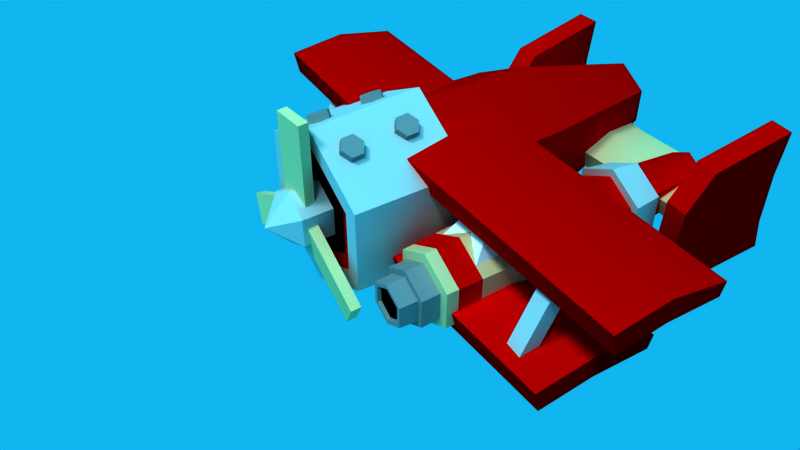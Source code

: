 # Source: bomberbiplane.blend  (saved by Blender 2.78.0; exported with 4.5.12 LTS)
import bpy
from mathutils import Matrix  # noqa: F401  (used for matrix-valued properties, if any)

bpy.ops.wm.read_factory_settings(use_empty=True)
scene = bpy.context.scene
scene.name = 'Scene'

# ---- collections
col_collection_1 = bpy.data.collections.new('Collection 1'); scene.collection.children.link(col_collection_1)

# ---- materials (node trees are filled in below, after node groups)
mat_gray50 = bpy.data.materials.new('gray50')
mat_gray50.alpha_threshold = 0.0
mat_gray50.use_transparent_shadow = False
mat_gray50.diffuse_color = (0.5, 0.5, 0.5, 1.0)
mat_gray50.roughness = 0.5
mat_rope = bpy.data.materials.new('rope')
mat_rope.alpha_threshold = 0.0
mat_rope.use_transparent_shadow = False
mat_rope.diffuse_color = (0.9216, 0.7843, 0.5451, 1.0)
mat_rope.roughness = 0.5
mat_blank = bpy.data.materials.new('blank')
mat_blank.alpha_threshold = 0.0
mat_blank.use_transparent_shadow = False
mat_blank.diffuse_color = (1.0, 0.0, 0.0, 1.0)
mat_blank.roughness = 0.5
mat_blank.line_color = (0.0, 0.0, 0.0, 1.0)
mat_gray75 = bpy.data.materials.new('gray75')
mat_gray75.alpha_threshold = 0.0
mat_gray75.use_transparent_shadow = False
mat_gray75.diffuse_color = (0.75, 0.75, 0.75, 1.0)
mat_gray75.roughness = 0.5
mat_white = bpy.data.materials.new('white')
mat_white.alpha_threshold = 0.0
mat_white.use_transparent_shadow = False
mat_white.diffuse_color = (1.0, 1.0, 1.0, 1.0)
mat_white.roughness = 0.5
mat_black = bpy.data.materials.new('black')
mat_black.alpha_threshold = 0.0
mat_black.use_transparent_shadow = False
mat_black.diffuse_color = (0.0, 0.0, 0.0, 1.0)
mat_black.roughness = 0.5

# ---- material node trees

# ---- world
world_world = bpy.data.worlds.new('World'); scene.world = world_world
world_world.color = (0.06715, 0.7097, 0.94)
world_world.use_sun_shadow = False
world_world.sun_shadow_jitter_overblur = 0.0
world_world.cycles.sampling_method = 'MANUAL'
world_world.light_settings.ao_factor = 0.3654

# ---- cameras
cam_camera = bpy.data.cameras.new('Camera')
cam_camera.clip_end = 100.0
cam_camera.lens = 35.0
cam_camera.sensor_width = 32.0
cam_camera.sensor_height = 18.0
cam_camera.display_size = 2.0
cam_camera.dof.focus_distance = 0.0
cam_camera.dof.aperture_fstop = 128.0
cam_camera.dof.aperture_blades = 6

# ---- lights
light_sun_002 = bpy.data.lights.new('Sun.002', 'SUN')
light_sun_002.color = (0.8861, 1.0, 0.961)
light_sun_002.transmission_factor = 0.0
light_sun_002.angle = 0.1993
light_sun_002.energy = 0.28
light_sun_002.shadow_buffer_clip_start = 0.5
light_sun_002.shadow_soft_size = 0.1
light_sun_002.shadow_cascade_max_distance = 1000.0
light_sun = bpy.data.lights.new('Sun', 'SUN')
light_sun.color = (0.9733, 1.0, 0.9467)
light_sun.transmission_factor = 0.0
light_sun.angle = 0.1993
light_sun.energy = 1.0
light_sun.shadow_buffer_clip_start = 0.5
light_sun.shadow_soft_size = 0.1
light_sun.shadow_cascade_max_distance = 1000.0

# ---- meshes
me_cylinder_003 = bpy.data.meshes.new('Cylinder.003')
me_cylinder_003.from_pydata([(0.2685, 0.0367, -0.1295), (0.4257, 0.02539, 0.1425), (0.3864, -0.03899, -0.2007), (0.5436, -0.05031, 0.07127), (0.3864, -0.196, -0.2073), (0.5436, -0.2074, 0.06474), (0.2685, -0.2774, -0.1425), (0.4257, -0.2887, 0.1295), (0.1507, -0.2017, -0.07127), (0.3078, -0.213, 0.2007), (0.1507, -0.04465, -0.06474), (0.3078, -0.05597, 0.2073), (0.2685, 0.7826, -0.1041), (0.4257, 0.7713, 0.1679), (0.3864, 0.7069, -0.1753), (0.5436, 0.6956, 0.09667), (0.3864, 0.5498, -0.1819), (0.5436, 0.5385, 0.09014), (0.2685, 0.4685, -0.1171), (0.4257, 0.4572, 0.1549), (0.1507, 0.5442, -0.04587), (0.3078, 0.5329, 0.2261), (0.1507, 0.7012, -0.03934), (0.3078, 0.6899, 0.2327)], [], [(0, 1, 3, 2), (2, 3, 5, 4), (4, 5, 7, 6), (6, 7, 9, 8), (3, 1, 11, 9, 7, 5), (8, 9, 11, 10), (10, 11, 1, 0), (0, 2, 4, 6, 8, 10), (12, 13, 15, 14), (14, 15, 17, 16), (16, 17, 19, 18), (18, 19, 21, 20), (15, 13, 23, 21, 19, 17), (20, 21, 23, 22), (22, 23, 13, 12), (12, 14, 16, 18, 20, 22)])
me_cylinder_003.polygons.foreach_set('use_smooth', [True] * 16)
me_cylinder_003.materials.append(mat_gray50)
me_cylinder_003.use_remesh_preserve_volume = False
me_cylinder_003.use_remesh_preserve_attributes = False
me_cylinder_003.use_mirror_vertex_groups = False
me_cylinder_003.update()
me_cube_006 = bpy.data.meshes.new('Cube.006')
me_cube_006.from_pydata([(-0.2081, -0.4447, -0.178), (-0.2081, -0.4447, 1.405), (-0.2238, -0.3082, -0.178), (-0.2238, -0.3082, 1.405), (0.2238, -0.3953, -0.178), (0.2238, -0.3953, 1.405), (0.2081, -0.2587, -0.178), (0.2081, -0.2587, 1.405)], [], [(0, 1, 3, 2), (2, 3, 7, 6), (6, 7, 5, 4), (4, 5, 1, 0), (2, 6, 4, 0), (7, 3, 1, 5)])
me_cube_006.polygons.foreach_set('use_smooth', [True] * 6)
me_cube_006.materials.append(mat_rope)
me_cube_006.use_remesh_preserve_volume = False
me_cube_006.use_remesh_preserve_attributes = False
me_cube_006.use_mirror_vertex_groups = False
me_cube_006.update()
me_cube_005 = bpy.data.meshes.new('Cube.005')
me_cube_005.from_pydata([(2.791, -1.395, -0.5152), (2.791, -1.469, -0.198), (2.791, 0.1873, -0.4822), (2.791, 0.2427, -0.2905), (2.791, -0.6372, -0.4412), (2.791, -0.6372, -0.1191), (0.0, -0.01518, -0.3277), (0.0, 0.04032, -0.1359), (0.0, -1.597, -0.3606), (0.0, -1.672, -0.0434), (0.0, -0.8397, 0.03545), (0.0, -0.8397, -0.2867)], [], [(6, 7, 3, 2), (4, 5, 1, 0), (11, 4, 0, 8), (6, 2, 4, 11), (2, 3, 5, 4), (3, 7, 10, 5), (5, 10, 9, 1), (0, 1, 9, 8)])
me_cube_005.polygons.foreach_set('use_smooth', [True] * 8)
me_cube_005.materials.append(mat_blank)
me_cube_005.use_remesh_preserve_volume = False
me_cube_005.use_remesh_preserve_attributes = False
me_cube_005.use_mirror_vertex_groups = False
me_cube_005.update()
me_cube_004 = bpy.data.meshes.new('Cube.004')
me_cube_004.from_pydata([(1.548, 2.518, -1.105), (1.556, 2.662, 0.6615), (1.623, 3.887, -1.0), (1.622, 3.866, 0.8602), (1.862, 2.501, -1.105), (1.87, 2.645, 0.6615), (1.937, 3.87, -1.0), (1.936, 3.848, 0.8602), (1.534, 2.255, -0.5354), (1.619, 3.803, -0.5354), (1.932, 3.786, -0.5354), (1.847, 2.237, -0.5354), (1.536, 2.297, 0.1704), (1.618, 3.79, 0.2323), (1.932, 3.773, 0.2323), (1.849, 2.28, 0.1704)], [], [(12, 1, 3, 13), (13, 3, 7, 14), (14, 7, 5, 15), (15, 5, 1, 12), (2, 6, 4, 0), (7, 3, 1, 5), (4, 11, 8, 0), (6, 10, 11, 4), (2, 9, 10, 6), (0, 8, 9, 2), (11, 15, 12, 8), (10, 14, 15, 11), (9, 13, 14, 10), (8, 12, 13, 9)])
me_cube_004.polygons.foreach_set('use_smooth', [True] * 14)
me_cube_004.materials.append(mat_blank)
me_cube_004.use_remesh_preserve_volume = False
me_cube_004.use_remesh_preserve_attributes = False
me_cube_004.use_mirror_vertex_groups = False
me_cube_004.update()
me_cube_003 = bpy.data.meshes.new('Cube.003')
me_cube_003.from_pydata([(1.796, -0.5979, -0.3864), (1.796, -0.5979, -0.1352), (1.851, -1.144, -0.1967), (1.846, -1.095, -0.4441), (1.738, -0.02089, -0.2689), (1.742, -0.05728, -0.4184), (-4.949e-09, -0.2227, -0.3864), (-4.949e-09, -0.1861, -0.2369), (-4.949e-09, -1.265, -0.4121), (-4.949e-09, -1.314, -0.1647), (-4.949e-09, -0.766, -0.1033), (-4.949e-09, -0.766, -0.3544)], [], [(11, 6, 5, 0), (10, 1, 4, 7), (9, 2, 1, 10), (6, 7, 4, 5), (8, 3, 2, 9), (8, 11, 0, 3), (0, 5, 4, 1, 2, 3)])
me_cube_003.polygons.foreach_set('use_smooth', [True] * 7)
me_cube_003.materials.append(mat_rope)
me_cube_003.use_remesh_preserve_volume = False
me_cube_003.use_remesh_preserve_attributes = False
me_cube_003.use_mirror_vertex_groups = False
me_cube_003.update()
me_cube_002 = bpy.data.meshes.new('Cube.002')
me_cube_002.from_pydata([(2.105, -1.344, -0.2417), (2.105, -0.8118, 0.7704), (2.105, -1.139, -0.3496), (2.105, -0.6066, 0.6625), (2.337, -1.344, -0.2417), (2.337, -0.8118, 0.7704), (2.337, -1.139, -0.3496), (2.337, -0.6066, 0.6625), (2.105, -0.3448, -0.2417), (2.105, 0.1878, 0.7704), (2.105, -0.1396, -0.3496), (2.105, 0.3929, 0.6625), (2.337, -0.3448, -0.2417), (2.337, 0.1878, 0.7704), (2.337, -0.1396, -0.3496), (2.337, 0.3929, 0.6625)], [], [(0, 1, 3, 2), (2, 3, 7, 6), (6, 7, 5, 4), (4, 5, 1, 0), (2, 6, 4, 0), (7, 3, 1, 5), (8, 9, 11, 10), (10, 11, 15, 14), (14, 15, 13, 12), (12, 13, 9, 8), (10, 14, 12, 8), (15, 11, 9, 13)])
me_cube_002.polygons.foreach_set('use_smooth', [True] * 12)
me_cube_002.materials.append(mat_gray75)
me_cube_002.use_remesh_preserve_volume = False
me_cube_002.use_remesh_preserve_attributes = False
me_cube_002.use_mirror_vertex_groups = False
me_cube_002.update()
me_cylinder_002 = bpy.data.meshes.new('Cylinder.002')
me_cylinder_002.from_pydata([(2.059, -0.3533, 0.624), (2.045, -0.9543, 0.624), (2.229, -0.2951, 0.2452), (2.204, -1.239, 0.2452), (1.446, -0.2951, 0.2452), (1.471, -1.239, 0.2452), (1.631, -0.9543, 0.624), (1.617, -0.3533, 0.624), (1.838, -1.239, 0.2452)], [], [(7, 6, 1, 0), (5, 8, 3, 1, 6), (4, 2, 3, 8, 5), (4, 5, 6, 7), (2, 4, 7, 0), (3, 2, 0, 1)])
me_cylinder_002.polygons.foreach_set('use_smooth', [True] * 6)
me_cylinder_002.materials.append(mat_white)
me_cylinder_002.use_remesh_preserve_volume = False
me_cylinder_002.use_remesh_preserve_attributes = False
me_cylinder_002.use_mirror_vertex_groups = False
me_cylinder_002.update()
me_cube_001 = bpy.data.meshes.new('Cube.001')
me_cube_001.from_pydata([(3.27, -1.316, -0.5152), (3.27, -1.385, -0.198), (3.27, 0.1378, -0.4822), (3.27, 0.1888, -0.2905), (3.27, -0.6201, -0.4412), (3.27, -0.6201, -0.1191), (0.0, -0.04831, -0.3277), (0.0, 0.002701, -0.1359), (0.0, -1.502, -0.3606), (0.0, -1.571, -0.0434), (0.0, -0.8061, 0.03545), (0.0, -0.8061, -0.2867)], [], [(6, 7, 3, 2), (4, 5, 1, 0), (11, 4, 0, 8), (6, 2, 4, 11), (2, 3, 5, 4), (3, 7, 10, 5), (5, 10, 9, 1), (0, 1, 9, 8)])
me_cube_001.polygons.foreach_set('use_smooth', [True] * 8)
me_cube_001.materials.append(mat_blank)
me_cube_001.use_remesh_preserve_volume = False
me_cube_001.use_remesh_preserve_attributes = False
me_cube_001.use_mirror_vertex_groups = False
me_cube_001.update()
me_cylinder_001 = bpy.data.meshes.new('Cylinder.001')
me_cylinder_001.from_pydata([(1.66, 1.789, 0.3654), (1.995, 1.789, 0.172), (1.995, 1.789, -0.215), (1.66, 1.789, -0.4085), (1.324, 1.789, -0.215), (1.324, 1.789, 0.172), (1.235, 1.192, -0.2667), (1.66, 1.33, -0.4992), (2.084, 1.192, -0.2667), (2.073, 1.33, 0.2173), (1.235, 1.192, 0.2237), (1.66, 1.33, 0.4561), (1.917, -1.953, 0.1274), (1.931, -1.716, 0.135), (1.931, -1.716, -0.1781), (1.66, -1.716, -0.3346), (1.388, -1.716, -0.1781), (1.388, -1.716, 0.135), (1.66, -1.716, 0.2916), (1.313, -1.716, 0.1784), (1.313, -1.716, -0.2215), (1.66, -1.716, -0.4214), (2.006, -1.716, -0.2215), (1.66, -1.716, 0.3783), (2.006, -1.716, 0.1784), (1.66, 2.775, 0.2747), (1.916, 2.775, 0.1266), (1.916, 2.775, -0.1697), (1.66, 2.775, -0.3178), (1.403, 2.775, -0.1697), (1.403, 2.775, 0.1266), (1.66, 1.192, 0.4688), (1.246, 1.33, 0.2173), (1.66, 1.192, -0.5119), (2.073, 1.33, -0.2604), (2.084, 1.192, 0.2237), (1.246, 1.33, -0.2604), (1.159, 1.353, -0.3102), (1.22, 1.785, -0.2753), (2.16, 1.353, -0.3102), (2.099, 1.785, -0.2753), (1.159, 1.353, 0.2672), (1.22, 1.785, 0.2323), (1.66, 1.785, -0.5291), (1.66, 1.353, -0.599), (2.099, 1.785, 0.2323), (2.16, 1.353, 0.2672), (1.66, 1.785, 0.4861), (1.66, 1.353, 0.5559), (1.66, -1.953, 0.2763), (1.917, -1.953, -0.1705), (1.66, -1.953, -0.3194), (1.402, -1.953, -0.1705), (1.402, -1.953, 0.1274), (1.66, -1.953, 0.2193), (1.451, -1.953, 0.09888), (1.451, -1.953, -0.142), (1.66, -1.953, -0.2624), (1.868, -1.953, -0.142), (1.868, -1.953, 0.09888), (1.66, -1.908, 0.2005), (1.467, -1.908, 0.08949), (1.467, -1.908, -0.1326), (1.66, -1.908, -0.2436), (1.852, -1.908, -0.1326), (1.852, -1.908, 0.08949), (1.66, 0.0153, 0.5803), (1.66, -1.455, 0.4997), (2.111, -1.455, 0.2391), (2.181, 0.0153, 0.2794), (2.111, -1.455, -0.2822), (2.181, 0.0153, -0.3225), (1.66, -1.455, -0.5428), (1.66, 0.0153, -0.6234), (1.208, -1.455, -0.2822), (1.138, 0.0153, -0.3225), (1.208, -1.455, 0.2391), (1.138, 0.0153, 0.2794), (2.115, 0.024, 0.2416), (2.115, 0.024, -0.2846), (1.66, 0.024, -0.5477), (1.204, 0.024, -0.2846), (1.204, 0.024, 0.2416), (1.66, 0.024, 0.5046), (1.66, -1.464, 0.3702), (1.999, -1.464, 0.1743), (1.999, -1.464, -0.2174), (1.66, -1.464, -0.4132), (1.32, -1.464, -0.2174), (1.32, -1.464, 0.1743), (1.66, -0.9827, 0.5256), (1.66, -1.295, 0.5085), (2.119, -1.295, 0.2435), (2.133, -0.9827, 0.252), (2.119, -1.295, -0.2865), (2.133, -0.9827, -0.2951), (1.66, -1.295, -0.5515), (1.66, -0.9827, -0.5687), (1.201, -1.295, -0.2865), (1.186, -0.9827, -0.2951), (1.201, -1.295, 0.2435), (1.186, -0.9827, 0.252)], [], [(84, 23, 24, 85), (32, 11, 48, 41), (25, 26, 27, 28, 29, 30), (36, 32, 41, 37), (3, 2, 40, 43), (0, 5, 42, 47), (11, 9, 46, 48), (2, 1, 45, 40), (80, 81, 6, 33), (78, 79, 8, 35), (82, 83, 31, 10), (79, 80, 33, 8), (81, 82, 10, 6), (15, 14, 50, 51), (17, 16, 52, 53), (14, 13, 12, 50), (16, 15, 51, 52), (19, 20, 16, 17), (21, 22, 14, 15), (24, 23, 18, 13), (23, 19, 17, 18), (20, 21, 15, 16), (18, 17, 53, 49), (22, 86, 85, 24), (20, 88, 87, 21), (84, 89, 19, 23), (21, 87, 86, 22), (19, 89, 88, 20), (22, 24, 13, 14), (0, 1, 26, 25), (1, 2, 27, 26), (2, 3, 28, 27), (3, 4, 29, 28), (4, 5, 30, 29), (5, 0, 25, 30), (11, 32, 10, 31), (7, 34, 8, 33), (9, 11, 31, 35), (32, 36, 6, 10), (34, 9, 35, 8), (36, 7, 33, 6), (44, 37, 38, 43), (46, 39, 40, 45), (37, 41, 42, 38), (48, 46, 45, 47), (39, 44, 43, 40), (41, 48, 47, 42), (4, 3, 43, 38), (9, 34, 39, 46), (1, 0, 47, 45), (34, 7, 44, 39), (5, 4, 38, 42), (7, 36, 37, 44), (13, 18, 49, 12), (53, 52, 56, 55), (51, 50, 58, 57), (12, 49, 54, 59), (49, 53, 55, 54), (52, 51, 57, 56), (50, 12, 59, 58), (55, 61, 60, 54), (65, 60, 61, 62, 63, 64), (59, 65, 64, 58), (57, 63, 62, 56), (54, 60, 65, 59), (58, 64, 63, 57), (56, 62, 61, 55), (82, 77, 66, 83), (100, 76, 67, 91), (81, 75, 77, 82), (98, 74, 76, 100), (80, 73, 75, 81), (96, 72, 74, 98), (79, 71, 73, 80), (94, 70, 72, 96), (78, 69, 71, 79), (92, 68, 70, 94), (83, 66, 69, 78), (91, 67, 68, 92), (76, 89, 84, 67), (74, 88, 89, 76), (72, 87, 88, 74), (70, 86, 87, 72), (68, 85, 86, 70), (67, 84, 85, 68), (31, 83, 78, 35), (66, 90, 93, 69), (90, 91, 92, 93), (69, 93, 95, 71), (93, 92, 94, 95), (71, 95, 97, 73), (95, 94, 96, 97), (73, 97, 99, 75), (97, 96, 98, 99), (75, 99, 101, 77), (99, 98, 100, 101), (77, 101, 90, 66), (101, 100, 91, 90)])
me_cylinder_001.polygons.foreach_set('use_smooth', [True] * 98)
me_cylinder_001.polygons.foreach_set('material_index', [3, 1, 0, 1, 1, 1, 1, 1, 0, 0, 0, 0, 0, 3, 3, 3, 3, 3, 3, 3, 3, 3, 3, 3, 3, 3, 3, 3, 3, 0, 0, 0, 0, 0, 0, 0, 0, 0, 0, 0, 0, 1, 1, 1, 1, 1, 1, 1, 1, 1, 1, 1, 1, 3, 3, 3, 3, 3, 3, 3, 3, 2, 3, 3, 3, 3, 3, 4, 4, 4, 4, 4, 4, 4, 4, 4, 4, 4, 4, 4, 4, 4, 4, 4, 4, 0, 4, 0, 4, 0, 4, 0, 4, 0, 4, 0, 4, 0])
me_cylinder_001.materials.append(mat_blank)
me_cylinder_001.materials.append(mat_gray75)
me_cylinder_001.materials.append(mat_black)
me_cylinder_001.materials.append(mat_gray50)
me_cylinder_001.materials.append(mat_rope)
me_cylinder_001.use_remesh_preserve_volume = False
me_cylinder_001.use_remesh_preserve_attributes = False
me_cylinder_001.use_mirror_vertex_groups = False
me_cylinder_001.update()
me_cylinder = bpy.data.meshes.new('Cylinder')
me_cylinder.from_pydata([(0.0, -0.359, 1.068), (-2.487e-09, -1.944, 1.167), (0.9248, -0.359, 0.5339), (1.011, -1.944, 0.5835), (0.9248, -0.359, -0.5339), (1.011, -1.944, -0.5835), (-9.336e-08, -0.359, -1.068), (-1.045e-07, -1.944, -1.167), (-0.9248, -0.359, -0.5339), (-1.011, -1.944, -0.5835), (-0.9248, -0.359, 0.5339), (-1.011, -1.944, 0.5835), (1.338e-08, 3.106, 0.4883), (0.4228, 3.106, 0.2441), (0.4228, 3.106, -0.2441), (-2.931e-08, 3.106, -0.4883), (-0.4228, 3.106, -0.2441), (-0.4228, 3.106, 0.2441), (-0.8812, 1.192, -0.5087), (-7.906e-08, 1.192, -1.017), (0.8812, 1.192, -0.5087), (0.8812, 1.192, 0.5087), (-0.8812, 1.192, 0.5087), (9.892e-09, 1.192, 1.017), (0.3468, -1.944, 0.2003), (5.394e-09, -1.944, 0.4005), (0.3468, -1.944, -0.2003), (-2.962e-08, -1.944, -0.4005), (-0.3468, -1.944, -0.2003), (-0.3468, -1.944, 0.2003), (0.3468, -2.284, 0.2003), (6.105e-09, -2.284, 0.4005), (0.3468, -2.284, -0.2003), (-2.891e-08, -2.284, -0.4005), (-0.3468, -2.284, -0.2003), (-0.3468, -2.284, 0.2003), (2.98e-08, -2.632, -1.49e-07), (-2.487e-09, -0.4185, 1.235), (1.069, -0.4185, 0.6173), (1.069, -0.4185, -0.6173), (-1.104e-07, -0.4185, -1.235), (-1.069, -0.4185, -0.6173), (-1.069, -0.4185, 0.6173), (-8.298e-08, -1.944, -0.9208), (-0.7974, -1.944, -0.4604), (0.7974, -1.944, 0.4604), (0.7974, -1.944, -0.4604), (-0.7974, -1.944, 0.4604), (-2.487e-09, -1.944, 0.9208), (0.5843, -1.862, 0.3373), (-2.487e-09, -1.862, 0.6746), (0.5843, -1.862, -0.3373), (-6.147e-08, -1.862, -0.6746), (-0.5843, -1.862, -0.3373), (-0.5843, -1.862, 0.3373), (-8.298e-08, -1.862, -0.9208), (0.7974, -1.862, 0.4604), (-2.487e-09, -1.862, 0.9208), (0.3468, -1.862, 0.2003), (5.394e-09, -1.862, 0.4005), (0.3468, -1.862, -0.2003), (-2.962e-08, -1.862, -0.4005), (-0.3468, -1.862, -0.2003), (-0.3468, -1.862, 0.2003), (-0.7974, -1.862, -0.4604), (0.7974, -1.862, -0.4604), (-0.7974, -1.862, 0.4604)], [], [(37, 1, 3, 38), (38, 3, 5, 39), (39, 5, 7, 40), (40, 7, 9, 41), (29, 25, 59, 63), (41, 9, 11, 42), (42, 11, 1, 37), (19, 18, 16, 15), (12, 13, 14, 15, 16, 17), (21, 20, 14, 13), (18, 22, 17, 16), (23, 21, 13, 12), (20, 19, 15, 14), (22, 23, 12, 17), (10, 0, 23, 22), (4, 6, 19, 20), (0, 2, 21, 23), (8, 10, 22, 18), (2, 4, 20, 21), (6, 8, 18, 19), (43, 46, 65, 55), (24, 26, 60, 58), (46, 45, 56, 65), (28, 29, 63, 62), (48, 47, 66, 57), (25, 24, 58, 59), (25, 29, 35, 31), (47, 44, 64, 66), (27, 28, 62, 61), (45, 48, 57, 56), (26, 27, 61, 60), (44, 43, 55, 64), (35, 34, 36), (28, 27, 33, 34), (26, 24, 30, 32), (29, 28, 34, 35), (27, 26, 32, 33), (24, 25, 31, 30), (33, 32, 36), (30, 31, 36), (31, 35, 36), (34, 33, 36), (32, 30, 36), (10, 42, 37, 0), (8, 41, 42, 10), (6, 40, 41, 8), (4, 39, 40, 6), (2, 38, 39, 4), (0, 37, 38, 2), (1, 11, 47, 48), (7, 5, 46, 43), (3, 1, 48, 45), (11, 9, 44, 47), (5, 3, 45, 46), (9, 7, 43, 44), (64, 55, 52, 53), (54, 53, 62, 63), (65, 56, 49, 51), (66, 64, 53, 54), (56, 57, 50, 49), (55, 65, 51, 52), (57, 66, 54, 50), (52, 51, 60, 61), (49, 50, 59, 58), (50, 54, 63, 59), (53, 52, 61, 62), (51, 49, 58, 60)])
me_cylinder.polygons.foreach_set('use_smooth', [True] * 67)
me_cylinder.polygons.foreach_set('material_index', [1, 1, 1, 1, 1, 1, 1, 0, 0, 0, 0, 0, 0, 0, 0, 0, 0, 0, 0, 0, 1, 1, 1, 1, 1, 1, 1, 1, 1, 1, 1, 1, 1, 1, 1, 1, 1, 1, 1, 1, 1, 1, 1, 1, 1, 1, 1, 1, 1, 1, 1, 1, 1, 1, 1, 0, 2, 0, 0, 0, 0, 0, 2, 2, 2, 2, 2])
me_cylinder.materials.append(mat_blank)
me_cylinder.materials.append(mat_gray75)
me_cylinder.materials.append(mat_black)
me_cylinder.use_remesh_preserve_volume = False
me_cylinder.use_remesh_preserve_attributes = False
me_cylinder.use_mirror_vertex_groups = False
me_cylinder.update()

# ---- objects
ob_camera = bpy.data.objects.new('Camera', cam_camera)
ob_cylinder_003 = bpy.data.objects.new('Cylinder.003', me_cylinder_003)
ob_sun_002 = bpy.data.objects.new('Sun.002', light_sun_002)
ob_sun_001 = bpy.data.objects.new('Sun.001', light_sun)
ob_sun = bpy.data.objects.new('Sun', light_sun)
ob_empty = bpy.data.objects.new('Empty', None)
ob_cube = bpy.data.objects.new('Cube', me_cube_006)
ob_cube_000 = bpy.data.objects.new('Cube.000', me_cube_005)
ob_cube_004 = bpy.data.objects.new('Cube.004', me_cube_004)
ob_cube_003 = bpy.data.objects.new('Cube.003', me_cube_003)
ob_cube_002 = bpy.data.objects.new('Cube.002', me_cube_002)
ob_cylinder_002 = bpy.data.objects.new('Cylinder.002', me_cylinder_002)
ob_cube_001 = bpy.data.objects.new('Cube.001', me_cube_001)
ob_cylinder_001 = bpy.data.objects.new('Cylinder.001', me_cylinder_001)
ob_cylinder = bpy.data.objects.new('Cylinder', me_cylinder)

# ---- transforms, parenting, visibility, modifiers, constraints
ob_camera.location = (6.98, -5.587, 6.874)
ob_camera.rotation_euler = (0.8811, 0.003682, 1.002)
ob_camera.lineart.crease_threshold = 0.0
ob_cylinder_003.location = (-0.7072, -1.477, 1.095)
ob_cylinder_003.lineart.crease_threshold = 0.0
_m = ob_cylinder_003.modifiers.new('Mirror', 'MIRROR')
_m = ob_cylinder_003.modifiers.new('EdgeSplit', 'EDGE_SPLIT')
ob_sun_002.location = (1.544, 2.652, -6.202)
ob_sun_002.rotation_euler = (0.002099, 3.48, -2.304)
ob_sun_002.lineart.crease_threshold = 0.0
ob_sun_001.location = (-4.52, -0.7036, 10.11)
ob_sun_001.rotation_euler = (-0.474, -0.05208, -3.365)
ob_sun_001.lineart.crease_threshold = 0.0
ob_sun.location = (1.544, 2.652, 8.359)
ob_sun.rotation_euler = (-0.474, -0.05208, -2.538)
ob_sun.lineart.crease_threshold = 0.0
ob_empty.location = (-0.7072, -1.777, 0.1739)
ob_empty.rotation_euler = (-0.0, 2.094, -0.0)
ob_empty.empty_display_type = 'CIRCLE'
ob_empty.empty_display_size = 1.43
ob_empty.empty_image_offset = (0.0, 0.0)
ob_empty.lineart.crease_threshold = 0.0
ob_cube.location = (-0.7072, -1.777, 0.1739)
ob_cube.lineart.crease_threshold = 0.0
_m = ob_cube.modifiers.new('Array', 'ARRAY')
_m.count = 3
_m.constant_offset_displace = (0.0, 0.0, 0.0)
_m.use_relative_offset = False
_m.use_object_offset = True
_m.offset_object = ob_empty
_m = ob_cube.modifiers.new('EdgeSplit', 'EDGE_SPLIT')
ob_cube_000.location = (0.0, 0.185, -0.02082)
ob_cube_000.lineart.crease_threshold = 0.0
_m = ob_cube_000.modifiers.new('Mirror', 'MIRROR')
_m = ob_cube_000.modifiers.new('EdgeSplit', 'EDGE_SPLIT')
ob_cube_004.location = (0.0, -0.4907, 0.0)
ob_cube_004.lineart.crease_threshold = 0.0
_m = ob_cube_004.modifiers.new('Mirror', 'MIRROR')
_m = ob_cube_004.modifiers.new('EdgeSplit', 'EDGE_SPLIT')
ob_cube_003.location = (0.0, 3.147, 0.186)
ob_cube_003.lineart.crease_threshold = 0.0
_m = ob_cube_003.modifiers.new('Mirror', 'MIRROR')
_m.use_clip = True
_m = ob_cube_003.modifiers.new('EdgeSplit', 'EDGE_SPLIT')
ob_cube_002.location = (0.0, 0.1662, 0.0)
ob_cube_002.rotation_euler = (0.009218, -0.0, 0.0)
ob_cube_002.lineart.crease_threshold = 0.0
_m = ob_cube_002.modifiers.new('Mirror', 'MIRROR')
_m.use_clip = True
_m = ob_cube_002.modifiers.new('EdgeSplit', 'EDGE_SPLIT')
ob_cylinder_002.location = (-0.8606, 0.193, -0.05439)
ob_cylinder_002.lineart.crease_threshold = 0.0
_m = ob_cylinder_002.modifiers.new('EdgeSplit', 'EDGE_SPLIT')
ob_cube_001.location = (0.0, 0.5301, 1.03)
ob_cube_001.lineart.crease_threshold = 0.0
_m = ob_cube_001.modifiers.new('Mirror', 'MIRROR')
_m = ob_cube_001.modifiers.new('EdgeSplit', 'EDGE_SPLIT')
ob_cylinder_001.location = (-0.6824, 0.0, -0.05439)
ob_cylinder_001.lineart.crease_threshold = 0.0
_m = ob_cylinder_001.modifiers.new('EdgeSplit', 'EDGE_SPLIT')
_m.split_angle = 0.452
ob_cylinder.location = (-0.7072, 0.0, 0.1739)
ob_cylinder.lineart.crease_threshold = 0.0
_m = ob_cylinder.modifiers.new('EdgeSplit', 'EDGE_SPLIT')

# ---- collection membership
col_collection_1.objects.link(ob_camera)
col_collection_1.objects.link(ob_cylinder_003)
col_collection_1.objects.link(ob_sun_002)
col_collection_1.objects.link(ob_sun_001)
col_collection_1.objects.link(ob_sun)
col_collection_1.objects.link(ob_empty)
col_collection_1.objects.link(ob_cube)
col_collection_1.objects.link(ob_cube_000)
col_collection_1.objects.link(ob_cube_004)
col_collection_1.objects.link(ob_cube_003)
col_collection_1.objects.link(ob_cube_002)
col_collection_1.objects.link(ob_cylinder_002)
col_collection_1.objects.link(ob_cube_001)
col_collection_1.objects.link(ob_cylinder_001)
col_collection_1.objects.link(ob_cylinder)

# ---- scene / render settings (as saved in the file)
scene.camera = ob_camera
scene.frame_start = 1; scene.frame_end = 250; scene.frame_set(1)
scene.render.engine = 'BLENDER_EEVEE_NEXT'
scene.render.resolution_x = 3840
scene.render.resolution_y = 2160
scene.render.resolution_percentage = 25
scene.render.dither_intensity = 0.0
scene.cycles.use_denoising = False
scene.cycles.samples = 128
scene.cycles.sampling_pattern = 'TABULATED_SOBOL'
scene.cycles.light_sampling_threshold = 0.0
scene.cycles.use_adaptive_sampling = False
scene.cycles.use_light_tree = False
scene.cycles.blur_glossy = 0.0
scene.cycles.sample_clamp_indirect = 0.0
scene.view_settings.view_transform = 'Raw'
bpy.context.view_layer.update()
